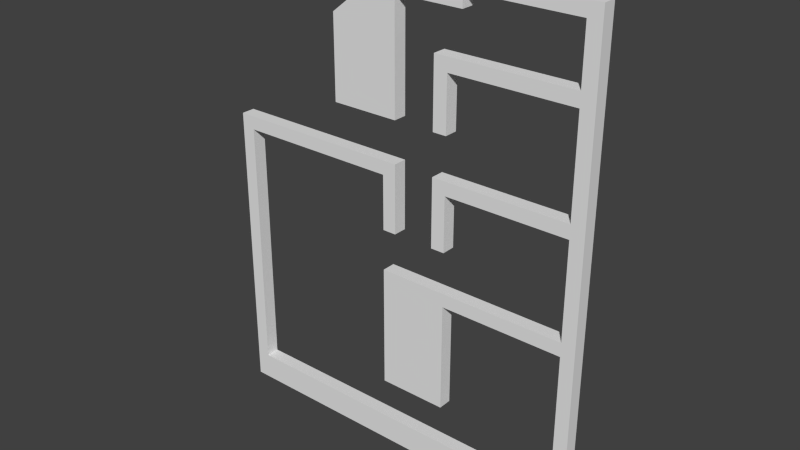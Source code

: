 # Source: level1.blend  (saved by Blender 2.68.0; exported with 4.5.12 LTS)
import bpy
from mathutils import Matrix  # noqa: F401  (used for matrix-valued properties, if any)

bpy.ops.wm.read_factory_settings(use_empty=True)
scene = bpy.context.scene
scene.name = 'Scene'

# ---- collections
col_collection_1 = bpy.data.collections.new('Collection 1'); scene.collection.children.link(col_collection_1)

# ---- materials (node trees are filled in below, after node groups)
mat_material = bpy.data.materials.new('Material')
mat_material.alpha_threshold = 0.0
mat_material.use_transparent_shadow = False
mat_material.roughness = 0.5
mat_material.line_color = (0.0, 0.0, 0.0, 1.0)

# ---- material node trees

# ---- world
world_world = bpy.data.worlds.new('World'); scene.world = world_world
world_world.color = (0.05088, 0.05088, 0.05088)
world_world.use_sun_shadow = False
world_world.sun_shadow_jitter_overblur = 0.0
world_world.cycles.sampling_method = 'MANUAL'
world_world.cycles.sample_map_resolution = 256

# ---- meshes
me_cube_001 = bpy.data.meshes.new('Cube.001')
me_cube_001.from_pydata([(17.0, 0.0, 8.488), (7.0, 0.0, 8.488), (17.0, 0.0, 7.488), (7.0, 0.0, 7.488), (8.0, 0.0, 7.488), (7.0, 0.0, 3.488), (8.0, 0.0, 3.488), (17.0, 0.0, 16.49), (7.0, 0.0, 16.49), (17.0, 0.0, 15.49), (7.0, 0.0, 15.49), (8.0, 0.0, 15.49), (7.0, 0.0, 11.49), (8.0, 0.0, 11.49), (4.0, 0.0, 11.49), (-1.0, 0.0, 11.49), (4.0, 0.0, 21.49), (-1.0, 0.0, 17.49), (9.0, 0.0, 19.49), (9.0, 0.0, 21.49), (4.0, 0.0, 19.49), (4.0, 0.0, 15.49), (9.0, 0.0, 20.49), (18.0, 0.0, 21.49), (18.0, 0.0, 20.49), (17.0, 0.0, 20.49), (18.0, 0.0, -13.51), (4.0, 0.0, 7.488), (-10.0, 0.0, 7.488), (4.0, 0.0, 8.488), (-10.0, 0.0, 8.488), (-9.0, 0.0, 7.488), (-9.0, 0.0, -11.51), (-10.0, 0.0, -11.51), (3.0, 0.0, 7.488), (3.0, 0.0, 3.488), (4.0, 0.0, 3.488), (17.0, 0.0, -0.5122), (3.0, 0.0, -0.5122), (17.0, 0.0, 0.4878), (3.0, 0.0, 0.4878), (8.0, 0.0, -0.5122), (3.0, 0.0, -8.512), (8.0, 0.0, -8.512), (17.0, 0.0, -13.51), (-10.0, 0.0, -13.51), (17.0, 0.0, -11.51), (17.0, 1.0, 8.488), (7.0, 1.0, 8.488), (17.0, 1.0, 7.488), (7.0, 1.0, 7.488), (8.0, 1.0, 7.488), (7.0, 1.0, 3.488), (8.0, 1.0, 3.488), (17.0, 1.0, 16.49), (7.0, 1.0, 16.49), (17.0, 1.0, 15.49), (7.0, 1.0, 15.49), (8.0, 1.0, 15.49), (7.0, 1.0, 11.49), (8.0, 1.0, 11.49), (4.0, 1.0, 11.49), (-1.0, 1.0, 11.49), (4.0, 1.0, 21.49), (-1.0, 1.0, 17.49), (9.0, 1.0, 19.49), (4.0, 1.0, 19.49), (4.0, 1.0, 15.49), (9.0, 1.0, 21.49), (9.0, 1.0, 20.49), (18.0, 1.0, 21.49), (18.0, 1.0, 20.49), (17.0, 1.0, 20.49), (18.0, 1.0, -13.51), (-10.0, 1.0, 7.488), (4.0, 1.0, 8.488), (-10.0, 1.0, 8.488), (-9.0, 1.0, 7.488), (-9.0, 1.0, -11.51), (3.0, 1.0, 7.488), (4.0, 1.0, 7.488), (3.0, 1.0, 3.488), (4.0, 1.0, 3.488), (17.0, 1.0, -0.5122), (3.0, 1.0, -0.5122), (17.0, 1.0, 0.4878), (3.0, 1.0, 0.4878), (8.0, 1.0, -0.5122), (3.0, 1.0, -8.512), (8.0, 1.0, -8.512), (17.0, 1.0, -13.51), (-10.0, 1.0, -13.51), (17.0, 1.0, -11.51), (-10.0, 1.0, -11.51)], [], [(0, 2, 4, 3, 1), (4, 6, 5, 3), (7, 9, 11, 10, 8), (11, 13, 12, 10), (14, 21, 20, 16, 17, 15), (28, 30, 29, 27), (38, 40, 39, 37, 41), (41, 43, 42, 38), (47, 48, 50, 51, 49), (51, 50, 52, 53), (54, 55, 57, 58, 56), (58, 57, 59, 60), (61, 62, 64, 63, 66, 67), (69, 68, 70, 71, 72), (80, 79, 81, 82), (84, 87, 83, 85, 86), (87, 84, 88, 89), (91, 90, 92, 93), (37, 39, 85, 83), (13, 11, 58, 60), (43, 41, 87, 89), (29, 30, 76, 75), (2, 0, 47, 49), (18, 20, 66, 65), (6, 4, 51, 53), (23, 24, 71, 70), (41, 37, 83, 87), (24, 26, 73, 71), (30, 28, 74, 76), (20, 21, 67, 66), (7, 8, 55, 54), (39, 40, 86, 85), (25, 22, 69, 72), (10, 12, 59, 57), (38, 42, 88, 84), (17, 16, 63, 64), (0, 1, 48, 47), (3, 5, 52, 50), (34, 35, 81, 79), (21, 14, 61, 67), (8, 10, 57, 55), (40, 38, 84, 86), (14, 15, 62, 61), (45, 44, 90, 91), (1, 3, 50, 48), (11, 9, 56, 58), (12, 13, 60, 59), (42, 43, 89, 88), (15, 17, 64, 62), (4, 2, 49, 51), (44, 46, 92, 90), (32, 31, 77, 78), (5, 6, 53, 52), (35, 36, 82, 81), (9, 7, 54, 56), (18, 22, 19), (20, 18, 19, 16), (22, 25, 24, 23, 19), (25, 44, 26, 24), (32, 33, 28, 31), (27, 36, 35, 34), (45, 33, 46, 44), (65, 68, 69), (66, 63, 68, 65), (72, 71, 73, 90), (74, 80, 75, 76), (78, 77, 74, 93), (22, 18, 65, 69), (31, 28, 74, 77), (36, 27, 80, 82), (46, 33, 93, 92), (27, 34, 79, 80), (28, 27, 80, 74), (33, 45, 91, 93), (28, 33, 93, 74), (26, 44, 90, 73), (27, 29, 75, 80), (33, 32, 78, 93), (16, 19, 68, 63), (19, 23, 70, 68), (44, 25, 72, 90)])
me_cube_001.materials.append(mat_material)
me_cube_001.use_remesh_preserve_volume = False
me_cube_001.use_remesh_preserve_attributes = False
me_cube_001.use_mirror_vertex_groups = False
me_cube_001.update()

# ---- objects
ob_cube_001 = bpy.data.objects.new('Cube.001', me_cube_001)

# ---- transforms, parenting, visibility, modifiers, constraints
ob_cube_001.location = (0.0, 0.0, -9.488)
ob_cube_001.lineart.crease_threshold = 0.0

# ---- collection membership
col_collection_1.objects.link(ob_cube_001)

# ---- scene / render settings (as saved in the file)
scene.frame_start = 1; scene.frame_end = 250; scene.frame_set(1)
scene.render.engine = 'BLENDER_EEVEE_NEXT'
scene.render.image_settings.color_mode = 'RGB'
scene.render.image_settings.compression = 90
scene.render.resolution_percentage = 50
scene.render.dither_intensity = 0.0
scene.cycles.use_denoising = False
scene.cycles.samples = 10
scene.cycles.sampling_pattern = 'TABULATED_SOBOL'
scene.cycles.light_sampling_threshold = 0.0
scene.cycles.use_adaptive_sampling = False
scene.cycles.use_light_tree = False
scene.cycles.blur_glossy = 0.0
scene.cycles.volume_bounces = 1
scene.cycles.pixel_filter_type = 'GAUSSIAN'
scene.cycles.sample_clamp_indirect = 0.0
scene.view_settings.view_transform = 'Standard'
bpy.context.view_layer.update()

# ---- added for rendering (the .blend has no active camera and no usable light): camera, sun
cam_auto = bpy.data.cameras.new('AutoCamera')
cam_auto.lens = 50.0
cam_auto.sensor_width = 36.0
cam_auto.clip_end = 1000.0
ob_auto_camera = bpy.data.objects.new('AutoCamera', cam_auto)
scene.collection.objects.link(ob_auto_camera)
ob_auto_camera.location = (45.4806, -49.2767, 27.6845)
ob_auto_camera.rotation_euler = (1.09748, -7.21219e-08, 0.694738)
scene.camera = ob_auto_camera
light_auto_sun = bpy.data.lights.new('AutoSun', 'SUN')
light_auto_sun.energy = 3.0
light_auto_sun.angle = 0.0523599
ob_auto_sun = bpy.data.objects.new('AutoSun', light_auto_sun)
scene.collection.objects.link(ob_auto_sun)
ob_auto_sun.rotation_euler = (0.872665, 0.174533, 0.523599)
bpy.context.view_layer.update()
